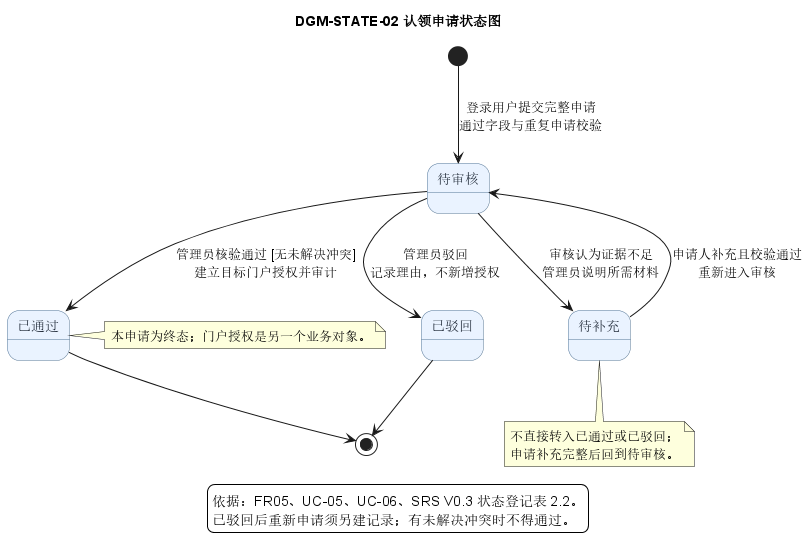

The diagram above was rendered by PlantUML. Its source (embedded in the PNG):
@startuml
title DGM-STATE-02 认领申请状态图

skinparam backgroundColor white
skinparam shadowing false
skinparam state {
  BackgroundColor #EAF3FF
  BorderColor #537494
  FontColor #1F2937
}

[*] --> 待审核 : 登录用户提交完整申请\n通过字段与重复申请校验

待审核 --> 待补充 : 审核认为证据不足\n管理员说明所需材料
待补充 --> 待审核 : 申请人补充且校验通过\n重新进入审核

待审核 --> 已通过 : 管理员核验通过 [无未解决冲突]\n建立目标门户授权并审计
待审核 --> 已驳回 : 管理员驳回\n记录理由，不新增授权

已通过 --> [*]
已驳回 --> [*]

note bottom of 待补充
  不直接转入已通过或已驳回；
  申请补充完整后回到待审核。
end note

note right of 已通过
  本申请为终态；门户授权是另一个业务对象。
end note

legend bottom
  依据：FR05、UC-05、UC-06、SRS V0.3 状态登记表 2.2。
  已驳回后重新申请须另建记录；有未解决冲突时不得通过。
endlegend
@enduml